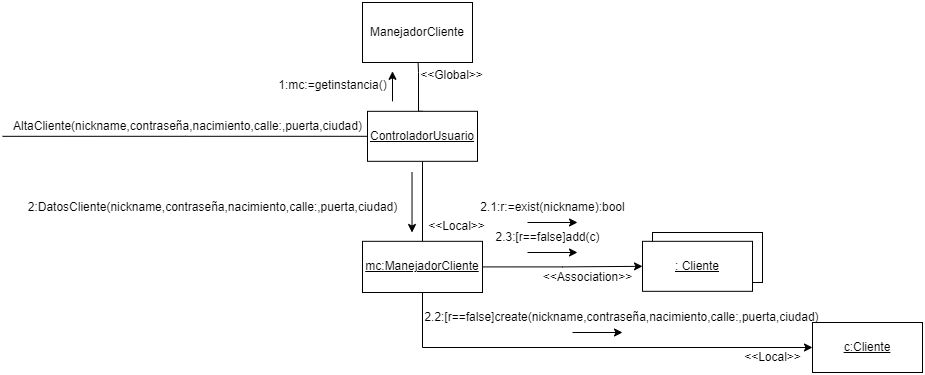

The diagram above was exported from draw.io. Its source (the exported page's mxGraphModel, read from the mxfile embedded in the PNG):
<mxGraphModel dx="880" dy="468" grid="1" gridSize="10" guides="1" tooltips="1" connect="1" arrows="1" fold="1" page="1" pageScale="1" pageWidth="827" pageHeight="1169" background="#ffffff" math="0" shadow="0">
  <root>
    <mxCell id="0" />
    <mxCell id="1" parent="0" />
    <mxCell id="GTdJc0UpqkHA3yFct2iQ-2" style="edgeStyle=orthogonalEdgeStyle;rounded=0;orthogonalLoop=1;jettySize=auto;html=1;endArrow=none;endFill=0;" parent="1" source="GTdJc0UpqkHA3yFct2iQ-1" edge="1">
      <mxGeometry relative="1" as="geometry">
        <mxPoint y="143.82" as="targetPoint" />
      </mxGeometry>
    </mxCell>
    <mxCell id="gPD6i1pPjfLGUfx5aUI5-2" style="edgeStyle=orthogonalEdgeStyle;rounded=0;orthogonalLoop=1;jettySize=auto;html=1;exitX=0.5;exitY=0;exitDx=0;exitDy=0;endArrow=none;endFill=0;" parent="1" source="GTdJc0UpqkHA3yFct2iQ-1" edge="1">
      <mxGeometry relative="1" as="geometry">
        <mxPoint x="415.5882352941178" y="70" as="targetPoint" />
        <Array as="points">
          <mxPoint x="416" y="80" />
          <mxPoint x="416" y="80" />
        </Array>
      </mxGeometry>
    </mxCell>
    <mxCell id="gPD6i1pPjfLGUfx5aUI5-9" style="edgeStyle=orthogonalEdgeStyle;rounded=0;orthogonalLoop=1;jettySize=auto;html=1;exitX=0.5;exitY=1;exitDx=0;exitDy=0;entryX=0.5;entryY=0;entryDx=0;entryDy=0;endArrow=none;endFill=0;" parent="1" source="GTdJc0UpqkHA3yFct2iQ-1" target="gPD6i1pPjfLGUfx5aUI5-7" edge="1">
      <mxGeometry relative="1" as="geometry" />
    </mxCell>
    <mxCell id="GTdJc0UpqkHA3yFct2iQ-1" value="&lt;u&gt;ControladorUsuario&lt;/u&gt;" style="html=1;whiteSpace=wrap;" parent="1" vertex="1">
      <mxGeometry x="365" y="118.82" width="110" height="50" as="geometry" />
    </mxCell>
    <mxCell id="GTdJc0UpqkHA3yFct2iQ-3" value="AltaCliente(nickname,contraseña,nacimiento,calle:,puerta,ciudad)" style="text;html=1;align=center;verticalAlign=middle;resizable=0;points=[];autosize=1;strokeColor=none;fillColor=none;" parent="1" vertex="1">
      <mxGeometry y="118.82" width="370" height="30" as="geometry" />
    </mxCell>
    <mxCell id="GTdJc0UpqkHA3yFct2iQ-5" value="" style="html=1;whiteSpace=wrap;" parent="1" vertex="1">
      <mxGeometry x="650" y="240" width="110" height="50" as="geometry" />
    </mxCell>
    <mxCell id="GTdJc0UpqkHA3yFct2iQ-6" value="&lt;u&gt;: Cliente&lt;/u&gt;" style="html=1;whiteSpace=wrap;" parent="1" vertex="1">
      <mxGeometry x="640" y="248.82" width="110" height="50" as="geometry" />
    </mxCell>
    <mxCell id="GTdJc0UpqkHA3yFct2iQ-10" value="2.1:r:=exist(nickname&lt;span style=&quot;background-color: initial;&quot;&gt;):bool&lt;/span&gt;" style="text;html=1;align=center;verticalAlign=middle;resizable=0;points=[];autosize=1;strokeColor=none;fillColor=none;" parent="1" vertex="1">
      <mxGeometry x="465" y="200" width="170" height="30" as="geometry" />
    </mxCell>
    <mxCell id="GTdJc0UpqkHA3yFct2iQ-11" value="&lt;u&gt;c:Cliente&lt;/u&gt;" style="html=1;whiteSpace=wrap;" parent="1" vertex="1">
      <mxGeometry x="810" y="330" width="110" height="50" as="geometry" />
    </mxCell>
    <mxCell id="GTdJc0UpqkHA3yFct2iQ-13" value="2.2:[r==false]create(nickname,contraseña,nacimiento,calle:,puerta,ciudad)" style="text;html=1;align=center;verticalAlign=middle;resizable=0;points=[];autosize=1;strokeColor=none;fillColor=none;" parent="1" vertex="1">
      <mxGeometry x="409" y="310" width="420" height="30" as="geometry" />
    </mxCell>
    <mxCell id="GTdJc0UpqkHA3yFct2iQ-16" value="2.3:[r==false]add(c)" style="text;html=1;align=center;verticalAlign=middle;resizable=0;points=[];autosize=1;strokeColor=none;fillColor=none;" parent="1" vertex="1">
      <mxGeometry x="480" y="230" width="130" height="30" as="geometry" />
    </mxCell>
    <mxCell id="GTdJc0UpqkHA3yFct2iQ-17" value="" style="edgeStyle=none;orthogonalLoop=1;jettySize=auto;html=1;rounded=0;" parent="1" edge="1">
      <mxGeometry width="100" relative="1" as="geometry">
        <mxPoint x="409.52" y="180" as="sourcePoint" />
        <mxPoint x="409.52" y="240" as="targetPoint" />
        <Array as="points" />
      </mxGeometry>
    </mxCell>
    <mxCell id="GTdJc0UpqkHA3yFct2iQ-18" value="" style="edgeStyle=none;orthogonalLoop=1;jettySize=auto;html=1;rounded=0;" parent="1" edge="1">
      <mxGeometry width="100" relative="1" as="geometry">
        <mxPoint x="570" y="340" as="sourcePoint" />
        <mxPoint x="620" y="340" as="targetPoint" />
        <Array as="points" />
      </mxGeometry>
    </mxCell>
    <mxCell id="gPD6i1pPjfLGUfx5aUI5-1" value="ManejadorCliente" style="rounded=0;whiteSpace=wrap;html=1;" parent="1" vertex="1">
      <mxGeometry x="360" y="10" width="110" height="60" as="geometry" />
    </mxCell>
    <mxCell id="gPD6i1pPjfLGUfx5aUI5-3" value="1:mc:=getinstancia()" style="text;html=1;align=center;verticalAlign=middle;resizable=0;points=[];autosize=1;strokeColor=none;fillColor=none;" parent="1" vertex="1">
      <mxGeometry x="265" y="78" width="130" height="30" as="geometry" />
    </mxCell>
    <mxCell id="gPD6i1pPjfLGUfx5aUI5-4" value="" style="edgeStyle=none;orthogonalLoop=1;jettySize=auto;html=1;rounded=0;" parent="1" edge="1">
      <mxGeometry width="100" relative="1" as="geometry">
        <mxPoint x="390" y="108.82" as="sourcePoint" />
        <mxPoint x="390" y="78.82" as="targetPoint" />
        <Array as="points" />
      </mxGeometry>
    </mxCell>
    <mxCell id="gPD6i1pPjfLGUfx5aUI5-10" style="edgeStyle=orthogonalEdgeStyle;rounded=0;orthogonalLoop=1;jettySize=auto;html=1;exitX=1;exitY=0.5;exitDx=0;exitDy=0;entryX=0;entryY=0.5;entryDx=0;entryDy=0;" parent="1" source="gPD6i1pPjfLGUfx5aUI5-7" target="GTdJc0UpqkHA3yFct2iQ-6" edge="1">
      <mxGeometry relative="1" as="geometry" />
    </mxCell>
    <mxCell id="gPD6i1pPjfLGUfx5aUI5-13" style="edgeStyle=orthogonalEdgeStyle;rounded=0;orthogonalLoop=1;jettySize=auto;html=1;exitX=0.5;exitY=1;exitDx=0;exitDy=0;entryX=0;entryY=0.5;entryDx=0;entryDy=0;" parent="1" source="gPD6i1pPjfLGUfx5aUI5-7" target="GTdJc0UpqkHA3yFct2iQ-11" edge="1">
      <mxGeometry relative="1" as="geometry" />
    </mxCell>
    <mxCell id="gPD6i1pPjfLGUfx5aUI5-7" value="&lt;u&gt;mc:ManejadorCliente&lt;/u&gt;" style="whiteSpace=wrap;html=1;" parent="1" vertex="1">
      <mxGeometry x="360" y="248.82" width="120" height="51.18" as="geometry" />
    </mxCell>
    <mxCell id="gPD6i1pPjfLGUfx5aUI5-8" value="2:DatosCliente(nickname,contraseña,nacimiento,calle:,puerta,ciudad)" style="text;html=1;align=center;verticalAlign=middle;resizable=0;points=[];autosize=1;strokeColor=none;fillColor=none;" parent="1" vertex="1">
      <mxGeometry x="15" y="200" width="390" height="30" as="geometry" />
    </mxCell>
    <mxCell id="gPD6i1pPjfLGUfx5aUI5-11" value="" style="edgeStyle=none;orthogonalLoop=1;jettySize=auto;html=1;rounded=0;" parent="1" edge="1">
      <mxGeometry width="100" relative="1" as="geometry">
        <mxPoint x="525" y="230" as="sourcePoint" />
        <mxPoint x="575" y="230" as="targetPoint" />
        <Array as="points" />
      </mxGeometry>
    </mxCell>
    <mxCell id="gPD6i1pPjfLGUfx5aUI5-12" value="" style="edgeStyle=none;orthogonalLoop=1;jettySize=auto;html=1;rounded=0;" parent="1" edge="1">
      <mxGeometry width="100" relative="1" as="geometry">
        <mxPoint x="525" y="260" as="sourcePoint" />
        <mxPoint x="575" y="260" as="targetPoint" />
        <Array as="points" />
      </mxGeometry>
    </mxCell>
    <mxCell id="OU5CyZZNfEbJIvCOVR4l-1" value="&amp;lt;&amp;lt;Global&amp;gt;&amp;gt;" style="text;html=1;align=center;verticalAlign=middle;resizable=0;points=[];autosize=1;strokeColor=none;fillColor=none;" parent="1" vertex="1">
      <mxGeometry x="404" y="68" width="90" height="30" as="geometry" />
    </mxCell>
    <mxCell id="OU5CyZZNfEbJIvCOVR4l-2" value="&amp;lt;&amp;lt;Local&amp;gt;&amp;gt;" style="text;html=1;align=center;verticalAlign=middle;resizable=0;points=[];autosize=1;strokeColor=none;fillColor=none;" parent="1" vertex="1">
      <mxGeometry x="414" y="218.82" width="80" height="30" as="geometry" />
    </mxCell>
    <mxCell id="OU5CyZZNfEbJIvCOVR4l-3" value="&amp;lt;&amp;lt;Association&amp;gt;&amp;gt;" style="text;html=1;align=center;verticalAlign=middle;resizable=0;points=[];autosize=1;strokeColor=none;fillColor=none;" parent="1" vertex="1">
      <mxGeometry x="530" y="270" width="110" height="30" as="geometry" />
    </mxCell>
    <mxCell id="OU5CyZZNfEbJIvCOVR4l-6" value="&amp;lt;&amp;lt;Local&amp;gt;&amp;gt;" style="text;html=1;align=center;verticalAlign=middle;resizable=0;points=[];autosize=1;strokeColor=none;fillColor=none;" parent="1" vertex="1">
      <mxGeometry x="730" y="350" width="80" height="30" as="geometry" />
    </mxCell>
  </root>
</mxGraphModel>